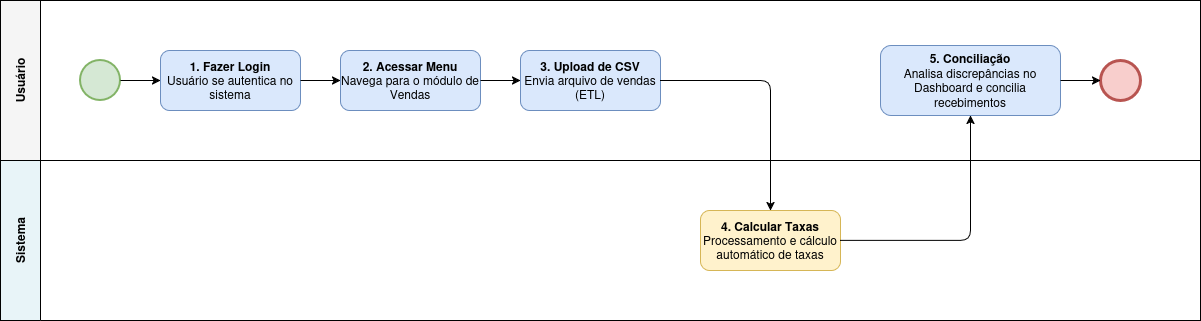

The diagram above was exported from draw.io. Its source (the exported page's mxGraphModel, read from the mxfile embedded in the PNG):
<mxGraphModel dx="811" dy="795" grid="1" gridSize="10" guides="1" tooltips="1" connect="1" arrows="1" fold="1" page="1" pageScale="1" pageWidth="827" pageHeight="1169" math="0" shadow="0">
  <root>
    <mxCell id="0" />
    <mxCell id="1" parent="0" />
    <mxCell id="6J5ms4ZydpUwpFmyBY7a-1" parent="1" style="swimlane;horizontal=0;startSize=40;fillColor=#f5f5f5;html=1;whiteSpace=wrap;fontStyle=1;align=center;" value="Usuário" vertex="1">
      <mxGeometry height="160" width="1200" x="70" y="50" as="geometry" />
    </mxCell>
    <mxCell id="6J5ms4ZydpUwpFmyBY7a-2" parent="6J5ms4ZydpUwpFmyBY7a-1" style="ellipse;whiteSpace=wrap;html=1;fillColor=#d5e8d4;strokeColor=#82b366;strokeWidth=2;" value="" vertex="1">
      <mxGeometry height="40" width="40" x="80" y="60" as="geometry" />
    </mxCell>
    <mxCell id="6J5ms4ZydpUwpFmyBY7a-3" parent="6J5ms4ZydpUwpFmyBY7a-1" style="rounded=1;whiteSpace=wrap;html=1;fillColor=#dae8fc;strokeColor=#6c8ebf;" value="&lt;b&gt;1. Fazer Login&lt;/b&gt;&lt;br&gt;Usuário se autentica no sistema" vertex="1">
      <mxGeometry height="60" width="140" x="160" y="50" as="geometry" />
    </mxCell>
    <mxCell id="6J5ms4ZydpUwpFmyBY7a-4" parent="6J5ms4ZydpUwpFmyBY7a-1" style="rounded=1;whiteSpace=wrap;html=1;fillColor=#dae8fc;strokeColor=#6c8ebf;" value="&lt;b&gt;2. Acessar Menu&lt;/b&gt;&lt;br&gt;Navega para o módulo de Vendas" vertex="1">
      <mxGeometry height="60" width="140" x="340" y="50" as="geometry" />
    </mxCell>
    <mxCell id="6J5ms4ZydpUwpFmyBY7a-5" parent="6J5ms4ZydpUwpFmyBY7a-1" style="rounded=1;whiteSpace=wrap;html=1;fillColor=#dae8fc;strokeColor=#6c8ebf;" value="&lt;b&gt;3. Upload de CSV&lt;/b&gt;&lt;br&gt;Envia arquivo de vendas (ETL)" vertex="1">
      <mxGeometry height="60" width="140" x="520" y="50" as="geometry" />
    </mxCell>
    <mxCell id="6J5ms4ZydpUwpFmyBY7a-6" parent="6J5ms4ZydpUwpFmyBY7a-1" style="rounded=1;whiteSpace=wrap;html=1;fillColor=#dae8fc;strokeColor=#6c8ebf;" value="&lt;b&gt;5. Conciliação&lt;/b&gt;&lt;br&gt;Analisa discrepâncias no Dashboard e concilia recebimentos" vertex="1">
      <mxGeometry height="70" width="180" x="880" y="45" as="geometry" />
    </mxCell>
    <mxCell id="6J5ms4ZydpUwpFmyBY7a-7" parent="6J5ms4ZydpUwpFmyBY7a-1" style="ellipse;whiteSpace=wrap;html=1;fillColor=#f8cecc;strokeColor=#b85450;strokeWidth=3;" value="" vertex="1">
      <mxGeometry height="40" width="40" x="1100" y="60" as="geometry" />
    </mxCell>
    <mxCell id="6J5ms4ZydpUwpFmyBY7a-8" parent="1" style="swimlane;horizontal=0;startSize=40;fillColor=#e8f4f8;html=1;whiteSpace=wrap;fontStyle=1;align=center;" value="Sistema" vertex="1">
      <mxGeometry height="160" width="1200" x="70" y="210" as="geometry" />
    </mxCell>
    <mxCell id="6J5ms4ZydpUwpFmyBY7a-9" parent="6J5ms4ZydpUwpFmyBY7a-8" style="rounded=1;whiteSpace=wrap;html=1;fillColor=#fff2cc;strokeColor=#d6b656;" value="&lt;b&gt;4. Calcular Taxas&lt;/b&gt;&lt;br&gt;Processamento e cálculo automático de taxas" vertex="1">
      <mxGeometry height="60" width="140" x="700" y="50" as="geometry" />
    </mxCell>
    <mxCell id="6J5ms4ZydpUwpFmyBY7a-10" edge="1" parent="1" source="6J5ms4ZydpUwpFmyBY7a-2" style="edgeStyle=orthogonalEdgeStyle;rounded=1;html=1;" target="6J5ms4ZydpUwpFmyBY7a-3">
      <mxGeometry relative="1" as="geometry" />
    </mxCell>
    <mxCell id="6J5ms4ZydpUwpFmyBY7a-11" edge="1" parent="1" source="6J5ms4ZydpUwpFmyBY7a-3" style="edgeStyle=orthogonalEdgeStyle;rounded=1;html=1;" target="6J5ms4ZydpUwpFmyBY7a-4">
      <mxGeometry relative="1" as="geometry" />
    </mxCell>
    <mxCell id="6J5ms4ZydpUwpFmyBY7a-12" edge="1" parent="1" source="6J5ms4ZydpUwpFmyBY7a-4" style="edgeStyle=orthogonalEdgeStyle;rounded=1;html=1;" target="6J5ms4ZydpUwpFmyBY7a-5">
      <mxGeometry relative="1" as="geometry" />
    </mxCell>
    <mxCell id="6J5ms4ZydpUwpFmyBY7a-13" edge="1" parent="1" source="6J5ms4ZydpUwpFmyBY7a-5" style="edgeStyle=orthogonalEdgeStyle;rounded=1;html=1;" target="6J5ms4ZydpUwpFmyBY7a-9">
      <mxGeometry relative="1" as="geometry" />
    </mxCell>
    <mxCell id="6J5ms4ZydpUwpFmyBY7a-14" edge="1" parent="1" source="6J5ms4ZydpUwpFmyBY7a-9" style="edgeStyle=orthogonalEdgeStyle;rounded=1;html=1;" target="6J5ms4ZydpUwpFmyBY7a-6">
      <mxGeometry relative="1" as="geometry" />
    </mxCell>
    <mxCell id="6J5ms4ZydpUwpFmyBY7a-15" edge="1" parent="1" source="6J5ms4ZydpUwpFmyBY7a-6" style="edgeStyle=orthogonalEdgeStyle;rounded=1;html=1;" target="6J5ms4ZydpUwpFmyBY7a-7">
      <mxGeometry relative="1" as="geometry" />
    </mxCell>
  </root>
</mxGraphModel>